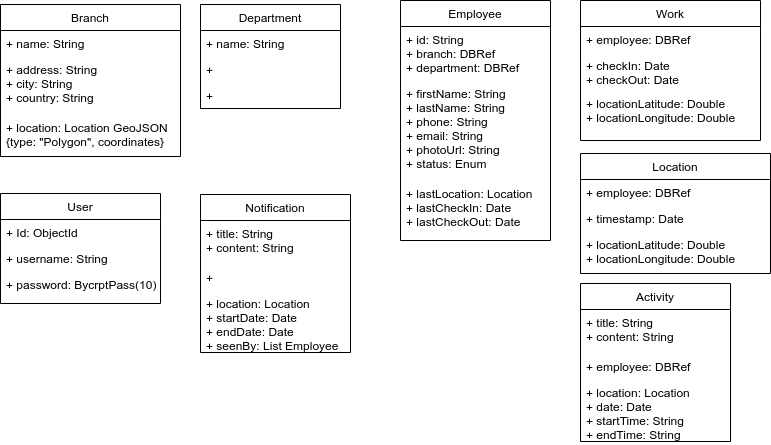

The diagram above was exported from draw.io. Its source (the exported page's mxGraphModel, read from the mxfile embedded in the PNG):
<mxGraphModel dx="720" dy="443" grid="1" gridSize="10" guides="1" tooltips="1" connect="1" arrows="1" fold="1" page="1" pageScale="1" pageWidth="850" pageHeight="1100" math="0" shadow="0">
  <root>
    <mxCell id="0" />
    <mxCell id="1" parent="0" />
    <mxCell id="fDEawtgm7wFeWzW3b4e2-1" value="Branch" style="swimlane;fontStyle=0;childLayout=stackLayout;horizontal=1;startSize=26;fillColor=none;horizontalStack=0;resizeParent=1;resizeParentMax=0;resizeLast=0;collapsible=1;marginBottom=0;" parent="1" vertex="1">
      <mxGeometry x="40" y="31" width="180" height="152" as="geometry" />
    </mxCell>
    <mxCell id="fDEawtgm7wFeWzW3b4e2-2" value="+ name: String" style="text;strokeColor=none;fillColor=none;align=left;verticalAlign=top;spacingLeft=4;spacingRight=4;overflow=hidden;rotatable=0;points=[[0,0.5],[1,0.5]];portConstraint=eastwest;" parent="fDEawtgm7wFeWzW3b4e2-1" vertex="1">
      <mxGeometry y="26" width="180" height="26" as="geometry" />
    </mxCell>
    <mxCell id="fDEawtgm7wFeWzW3b4e2-3" value="+ address: String&#10;+ city: String&#10;+ country: String&#10;" style="text;strokeColor=none;fillColor=none;align=left;verticalAlign=top;spacingLeft=4;spacingRight=4;overflow=hidden;rotatable=0;points=[[0,0.5],[1,0.5]];portConstraint=eastwest;" parent="fDEawtgm7wFeWzW3b4e2-1" vertex="1">
      <mxGeometry y="52" width="180" height="58" as="geometry" />
    </mxCell>
    <mxCell id="fDEawtgm7wFeWzW3b4e2-4" value="+ location: Location GeoJSON&#10;{type: &quot;Polygon&quot;, coordinates}&#10;" style="text;strokeColor=none;fillColor=none;align=left;verticalAlign=top;spacingLeft=4;spacingRight=4;overflow=hidden;rotatable=0;points=[[0,0.5],[1,0.5]];portConstraint=eastwest;" parent="fDEawtgm7wFeWzW3b4e2-1" vertex="1">
      <mxGeometry y="110" width="180" height="42" as="geometry" />
    </mxCell>
    <mxCell id="fDEawtgm7wFeWzW3b4e2-14" value="User" style="swimlane;fontStyle=0;childLayout=stackLayout;horizontal=1;startSize=26;fillColor=none;horizontalStack=0;resizeParent=1;resizeParentMax=0;resizeLast=0;collapsible=1;marginBottom=0;" parent="1" vertex="1">
      <mxGeometry x="40" y="220" width="160" height="110" as="geometry" />
    </mxCell>
    <mxCell id="fDEawtgm7wFeWzW3b4e2-15" value="+ Id: ObjectId" style="text;strokeColor=none;fillColor=none;align=left;verticalAlign=top;spacingLeft=4;spacingRight=4;overflow=hidden;rotatable=0;points=[[0,0.5],[1,0.5]];portConstraint=eastwest;" parent="fDEawtgm7wFeWzW3b4e2-14" vertex="1">
      <mxGeometry y="26" width="160" height="26" as="geometry" />
    </mxCell>
    <mxCell id="fDEawtgm7wFeWzW3b4e2-16" value="+ username: String" style="text;strokeColor=none;fillColor=none;align=left;verticalAlign=top;spacingLeft=4;spacingRight=4;overflow=hidden;rotatable=0;points=[[0,0.5],[1,0.5]];portConstraint=eastwest;" parent="fDEawtgm7wFeWzW3b4e2-14" vertex="1">
      <mxGeometry y="52" width="160" height="26" as="geometry" />
    </mxCell>
    <mxCell id="fDEawtgm7wFeWzW3b4e2-17" value="+ password: BycrptPass(10)" style="text;strokeColor=none;fillColor=none;align=left;verticalAlign=top;spacingLeft=4;spacingRight=4;overflow=hidden;rotatable=0;points=[[0,0.5],[1,0.5]];portConstraint=eastwest;" parent="fDEawtgm7wFeWzW3b4e2-14" vertex="1">
      <mxGeometry y="78" width="160" height="32" as="geometry" />
    </mxCell>
    <mxCell id="fDEawtgm7wFeWzW3b4e2-28" value="Notification" style="swimlane;fontStyle=0;childLayout=stackLayout;horizontal=1;startSize=26;fillColor=none;horizontalStack=0;resizeParent=1;resizeParentMax=0;resizeLast=0;collapsible=1;marginBottom=0;" parent="1" vertex="1">
      <mxGeometry x="240" y="221" width="150" height="158" as="geometry" />
    </mxCell>
    <mxCell id="fDEawtgm7wFeWzW3b4e2-29" value="+ title: String&#10;+ content: String" style="text;strokeColor=none;fillColor=none;align=left;verticalAlign=top;spacingLeft=4;spacingRight=4;overflow=hidden;rotatable=0;points=[[0,0.5],[1,0.5]];portConstraint=eastwest;" parent="fDEawtgm7wFeWzW3b4e2-28" vertex="1">
      <mxGeometry y="26" width="150" height="44" as="geometry" />
    </mxCell>
    <mxCell id="fDEawtgm7wFeWzW3b4e2-30" value="+" style="text;strokeColor=none;fillColor=none;align=left;verticalAlign=top;spacingLeft=4;spacingRight=4;overflow=hidden;rotatable=0;points=[[0,0.5],[1,0.5]];portConstraint=eastwest;" parent="fDEawtgm7wFeWzW3b4e2-28" vertex="1">
      <mxGeometry y="70" width="150" height="26" as="geometry" />
    </mxCell>
    <mxCell id="fDEawtgm7wFeWzW3b4e2-31" value="+ location: Location&#10;+ startDate: Date&#10;+ endDate: Date&#10;+ seenBy: List Employee" style="text;strokeColor=none;fillColor=none;align=left;verticalAlign=top;spacingLeft=4;spacingRight=4;overflow=hidden;rotatable=0;points=[[0,0.5],[1,0.5]];portConstraint=eastwest;" parent="fDEawtgm7wFeWzW3b4e2-28" vertex="1">
      <mxGeometry y="96" width="150" height="62" as="geometry" />
    </mxCell>
    <mxCell id="fDEawtgm7wFeWzW3b4e2-32" value="Employee" style="swimlane;fontStyle=0;childLayout=stackLayout;horizontal=1;startSize=26;fillColor=none;horizontalStack=0;resizeParent=1;resizeParentMax=0;resizeLast=0;collapsible=1;marginBottom=0;" parent="1" vertex="1">
      <mxGeometry x="440" y="27" width="150" height="240" as="geometry" />
    </mxCell>
    <mxCell id="fDEawtgm7wFeWzW3b4e2-33" value="+ id: String&#10;+ branch: DBRef&#10;+ department: DBRef" style="text;strokeColor=none;fillColor=none;align=left;verticalAlign=top;spacingLeft=4;spacingRight=4;overflow=hidden;rotatable=0;points=[[0,0.5],[1,0.5]];portConstraint=eastwest;" parent="fDEawtgm7wFeWzW3b4e2-32" vertex="1">
      <mxGeometry y="26" width="150" height="54" as="geometry" />
    </mxCell>
    <mxCell id="fDEawtgm7wFeWzW3b4e2-34" value="+ firstName: String&#10;+ lastName: String&#10;+ phone: String&#10;+ email: String&#10;+ photoUrl: String&#10;+ status: Enum" style="text;strokeColor=none;fillColor=none;align=left;verticalAlign=top;spacingLeft=4;spacingRight=4;overflow=hidden;rotatable=0;points=[[0,0.5],[1,0.5]];portConstraint=eastwest;" parent="fDEawtgm7wFeWzW3b4e2-32" vertex="1">
      <mxGeometry y="80" width="150" height="100" as="geometry" />
    </mxCell>
    <mxCell id="fDEawtgm7wFeWzW3b4e2-35" value="+ lastLocation: Location&#10;+ lastCheckIn: Date&#10;+ lastCheckOut: Date" style="text;strokeColor=none;fillColor=none;align=left;verticalAlign=top;spacingLeft=4;spacingRight=4;overflow=hidden;rotatable=0;points=[[0,0.5],[1,0.5]];portConstraint=eastwest;" parent="fDEawtgm7wFeWzW3b4e2-32" vertex="1">
      <mxGeometry y="180" width="150" height="60" as="geometry" />
    </mxCell>
    <mxCell id="fDEawtgm7wFeWzW3b4e2-40" value="Activity" style="swimlane;fontStyle=0;childLayout=stackLayout;horizontal=1;startSize=26;fillColor=none;horizontalStack=0;resizeParent=1;resizeParentMax=0;resizeLast=0;collapsible=1;marginBottom=0;" parent="1" vertex="1">
      <mxGeometry x="620" y="310" width="150" height="158" as="geometry" />
    </mxCell>
    <mxCell id="fDEawtgm7wFeWzW3b4e2-41" value="+ title: String&#10;+ content: String" style="text;strokeColor=none;fillColor=none;align=left;verticalAlign=top;spacingLeft=4;spacingRight=4;overflow=hidden;rotatable=0;points=[[0,0.5],[1,0.5]];portConstraint=eastwest;" parent="fDEawtgm7wFeWzW3b4e2-40" vertex="1">
      <mxGeometry y="26" width="150" height="44" as="geometry" />
    </mxCell>
    <mxCell id="fDEawtgm7wFeWzW3b4e2-42" value="+ employee: DBRef" style="text;strokeColor=none;fillColor=none;align=left;verticalAlign=top;spacingLeft=4;spacingRight=4;overflow=hidden;rotatable=0;points=[[0,0.5],[1,0.5]];portConstraint=eastwest;" parent="fDEawtgm7wFeWzW3b4e2-40" vertex="1">
      <mxGeometry y="70" width="150" height="26" as="geometry" />
    </mxCell>
    <mxCell id="fDEawtgm7wFeWzW3b4e2-43" value="+ location: Location&#10;+ date: Date&#10;+ startTime: String&#10;+ endTime: String" style="text;strokeColor=none;fillColor=none;align=left;verticalAlign=top;spacingLeft=4;spacingRight=4;overflow=hidden;rotatable=0;points=[[0,0.5],[1,0.5]];portConstraint=eastwest;" parent="fDEawtgm7wFeWzW3b4e2-40" vertex="1">
      <mxGeometry y="96" width="150" height="62" as="geometry" />
    </mxCell>
    <mxCell id="fDEawtgm7wFeWzW3b4e2-44" value="Work" style="swimlane;fontStyle=0;childLayout=stackLayout;horizontal=1;startSize=26;fillColor=none;horizontalStack=0;resizeParent=1;resizeParentMax=0;resizeLast=0;collapsible=1;marginBottom=0;" parent="1" vertex="1">
      <mxGeometry x="620" y="27" width="180" height="140" as="geometry">
        <mxRectangle x="240" y="39" width="90" height="26" as="alternateBounds" />
      </mxGeometry>
    </mxCell>
    <mxCell id="fDEawtgm7wFeWzW3b4e2-45" value="+ employee: DBRef" style="text;strokeColor=none;fillColor=none;align=left;verticalAlign=top;spacingLeft=4;spacingRight=4;overflow=hidden;rotatable=0;points=[[0,0.5],[1,0.5]];portConstraint=eastwest;" parent="fDEawtgm7wFeWzW3b4e2-44" vertex="1">
      <mxGeometry y="26" width="180" height="26" as="geometry" />
    </mxCell>
    <mxCell id="fDEawtgm7wFeWzW3b4e2-46" value="+ checkIn: Date&#10;+ checkOut: Date" style="text;strokeColor=none;fillColor=none;align=left;verticalAlign=top;spacingLeft=4;spacingRight=4;overflow=hidden;rotatable=0;points=[[0,0.5],[1,0.5]];portConstraint=eastwest;" parent="fDEawtgm7wFeWzW3b4e2-44" vertex="1">
      <mxGeometry y="52" width="180" height="38" as="geometry" />
    </mxCell>
    <mxCell id="fDEawtgm7wFeWzW3b4e2-47" value="+ locationLatitude: Double&#10;+ locationLongitude: Double" style="text;strokeColor=none;fillColor=none;align=left;verticalAlign=top;spacingLeft=4;spacingRight=4;overflow=hidden;rotatable=0;points=[[0,0.5],[1,0.5]];portConstraint=eastwest;" parent="fDEawtgm7wFeWzW3b4e2-44" vertex="1">
      <mxGeometry y="90" width="180" height="50" as="geometry" />
    </mxCell>
    <mxCell id="YXle-rdhHPEk4lbJ7ZK9-1" value="Department" style="swimlane;fontStyle=0;childLayout=stackLayout;horizontal=1;startSize=26;fillColor=none;horizontalStack=0;resizeParent=1;resizeParentMax=0;resizeLast=0;collapsible=1;marginBottom=0;" vertex="1" parent="1">
      <mxGeometry x="240" y="31" width="140" height="104" as="geometry" />
    </mxCell>
    <mxCell id="YXle-rdhHPEk4lbJ7ZK9-2" value="+ name: String" style="text;strokeColor=none;fillColor=none;align=left;verticalAlign=top;spacingLeft=4;spacingRight=4;overflow=hidden;rotatable=0;points=[[0,0.5],[1,0.5]];portConstraint=eastwest;" vertex="1" parent="YXle-rdhHPEk4lbJ7ZK9-1">
      <mxGeometry y="26" width="140" height="26" as="geometry" />
    </mxCell>
    <mxCell id="YXle-rdhHPEk4lbJ7ZK9-3" value="+" style="text;strokeColor=none;fillColor=none;align=left;verticalAlign=top;spacingLeft=4;spacingRight=4;overflow=hidden;rotatable=0;points=[[0,0.5],[1,0.5]];portConstraint=eastwest;" vertex="1" parent="YXle-rdhHPEk4lbJ7ZK9-1">
      <mxGeometry y="52" width="140" height="26" as="geometry" />
    </mxCell>
    <mxCell id="YXle-rdhHPEk4lbJ7ZK9-4" value="+" style="text;strokeColor=none;fillColor=none;align=left;verticalAlign=top;spacingLeft=4;spacingRight=4;overflow=hidden;rotatable=0;points=[[0,0.5],[1,0.5]];portConstraint=eastwest;" vertex="1" parent="YXle-rdhHPEk4lbJ7ZK9-1">
      <mxGeometry y="78" width="140" height="26" as="geometry" />
    </mxCell>
    <mxCell id="YXle-rdhHPEk4lbJ7ZK9-5" value="Location" style="swimlane;fontStyle=0;childLayout=stackLayout;horizontal=1;startSize=26;fillColor=none;horizontalStack=0;resizeParent=1;resizeParentMax=0;resizeLast=0;collapsible=1;marginBottom=0;" vertex="1" parent="1">
      <mxGeometry x="620" y="180" width="190" height="120" as="geometry" />
    </mxCell>
    <mxCell id="YXle-rdhHPEk4lbJ7ZK9-6" value="+ employee: DBRef" style="text;strokeColor=none;fillColor=none;align=left;verticalAlign=top;spacingLeft=4;spacingRight=4;overflow=hidden;rotatable=0;points=[[0,0.5],[1,0.5]];portConstraint=eastwest;" vertex="1" parent="YXle-rdhHPEk4lbJ7ZK9-5">
      <mxGeometry y="26" width="190" height="26" as="geometry" />
    </mxCell>
    <mxCell id="YXle-rdhHPEk4lbJ7ZK9-7" value="+ timestamp: Date" style="text;strokeColor=none;fillColor=none;align=left;verticalAlign=top;spacingLeft=4;spacingRight=4;overflow=hidden;rotatable=0;points=[[0,0.5],[1,0.5]];portConstraint=eastwest;" vertex="1" parent="YXle-rdhHPEk4lbJ7ZK9-5">
      <mxGeometry y="52" width="190" height="26" as="geometry" />
    </mxCell>
    <mxCell id="YXle-rdhHPEk4lbJ7ZK9-8" value="+ locationLatitude: Double&#10;+ locationLongitude: Double" style="text;strokeColor=none;fillColor=none;align=left;verticalAlign=top;spacingLeft=4;spacingRight=4;overflow=hidden;rotatable=0;points=[[0,0.5],[1,0.5]];portConstraint=eastwest;" vertex="1" parent="YXle-rdhHPEk4lbJ7ZK9-5">
      <mxGeometry y="78" width="190" height="42" as="geometry" />
    </mxCell>
  </root>
</mxGraphModel>